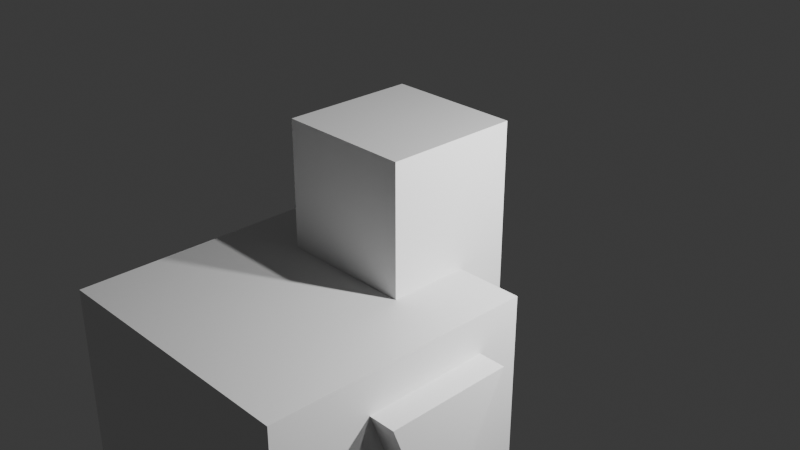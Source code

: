 # Source: karlindaxhuman.blend  (saved by Blender 5.0.119; exported with 4.5.12 LTS)
import bpy
from mathutils import Matrix  # noqa: F401  (used for matrix-valued properties, if any)

bpy.ops.wm.read_factory_settings(use_empty=True)
scene = bpy.context.scene
scene.name = 'Scene'

# ---- collections
col_collection = bpy.data.collections.new('Collection'); scene.collection.children.link(col_collection)

# ---- materials (node trees are filled in below, after node groups)
mat_material = bpy.data.materials.new('Material')
mat_material.alpha_threshold = 0.0
mat_material.use_backface_culling_lightprobe_volume = False
mat_material.roughness = 0.5
mat_material.line_color = (0.0, 0.0, 0.0, 1.0)

# ---- material node trees
mat_material.use_nodes = True; mat_material.node_tree.nodes.clear()
_N = mat_material.node_tree.nodes; _L = mat_material.node_tree.links
n0 = _N.new('ShaderNodeOutputMaterial'); n0.name = 'Material Output'; n0.location = (200, 100)
n1 = _N.new('ShaderNodeBsdfPrincipled'); n1.name = 'Principled BSDF'; n1.location = (-200, 100)
_L.new(n1.outputs[0], n0.inputs[0])
n0.is_active_output = True

# ---- world
world_world = bpy.data.worlds.new('World'); scene.world = world_world
world_world.use_nodes = True; world_world.node_tree.nodes.clear()
_N = world_world.node_tree.nodes; _L = world_world.node_tree.links
n0 = _N.new('ShaderNodeOutputWorld'); n0.name = 'World Output'; n0.location = (200, 100)
n1 = _N.new('ShaderNodeBackground'); n1.name = 'Background'; n1.location = (-200, 100)
n1.inputs[0].default_value = (0.05088, 0.05088, 0.05088, 1.0)
_L.new(n1.outputs[0], n0.inputs[0])
n0.is_active_output = True
world_world.color = (0.05088, 0.05088, 0.05088)
world_world.sun_shadow_jitter_overblur = 0.0

# ---- cameras
cam_camera = bpy.data.cameras.new('Camera')
cam_camera.clip_end = 100.0
cam_camera.ortho_scale = 7.314
cam_camera_001 = bpy.data.cameras.new('Camera.001')
cam_camera_001.clip_end = 100.0
cam_camera_001.ortho_scale = 7.314

# ---- lights
light_light = bpy.data.lights.new('Light', 'POINT')
light_light.energy = 1000.0
light_light.shadow_soft_size = 0.1
light_light_001 = bpy.data.lights.new('Light.001', 'POINT')
light_light_001.energy = 1000.0
light_light_001.shadow_soft_size = 0.1

# ---- meshes
me_cube = bpy.data.meshes.new('Cube')
me_cube.from_pydata([(1.48, 1.48, 2.48), (1.48, 1.48, -0.4795), (1.48, -1.48, 2.48), (1.48, -1.48, -0.4795), (-1.48, 1.48, 2.48), (-1.48, 1.48, -0.4795), (-1.48, -1.48, 2.48), (-1.48, -1.48, -0.4795), (1.48, -1.059, 1.983), (1.48, -1.043, 0.5916), (1.48, -0.2852, 0.8758), (1.48, -0.3101, 1.591), (1.48, 0.3953, 0.827), (1.48, 0.3903, 1.556), (1.48, 1.026, 1.884), (1.48, 1.047, 0.5893), (1.78, -1.059, 1.983), (1.78, -1.043, 0.5916), (1.78, -0.2852, 0.8758), (1.78, -0.3101, 1.591), (1.78, 0.3953, 0.827), (1.78, 0.3903, 1.556), (1.78, 1.026, 1.884), (1.78, 1.047, 0.5893)], [], [(0, 4, 6, 2), (3, 2, 6, 7), (7, 6, 4, 5), (5, 1, 3, 7), (1, 10, 9, 8, 2, 3), (5, 4, 0, 1), (2, 8, 11, 13, 14, 15, 1, 0), (11, 8, 16, 19), (1, 15, 12, 13, 11, 10), (12, 15, 23, 20), (19, 16, 17, 18), (9, 10, 18, 17), (10, 11, 19, 18), (8, 9, 17, 16), (20, 23, 22, 21), (14, 13, 21, 22), (15, 14, 22, 23), (13, 12, 20, 21)])
_uv = me_cube.uv_layers.new(name='UVMap')
_uv.uv.foreach_set('vector', [0.625, 0.5, 0.875, 0.5, 0.875, 0.75, 0.625, 0.75, 0.375, 0.75, 0.625, 0.75, 0.625, 1.0, 0.375, 1.0, 0.375, 0.0, 0.625, 0.0, 0.625, 0.25, 0.375, 0.25, 0.125, 0.5, 0.375, 0.5, 0.375, 0.75, 0.125, 0.75, 0.375, 0.5, 0.4895, 0.6491, 0.4655, 0.7131, 0.583, 0.7144, 0.625, 0.75, 0.375, 0.75, 0.375, 0.25, 0.625, 0.25, 0.625, 0.5, 0.375, 0.5, 0.625, 0.75, 0.583, 0.7144, 0.5499, 0.6512, 0.547, 0.592, 0.5747, 0.5383, 0.4653, 0.5366, 0.375, 0.5, 0.625, 0.5, 0.5499, 0.6512, 0.583, 0.7144, 0.583, 0.7144, 0.5499, 0.6512, 0.375, 0.5, 0.4653, 0.5366, 0.4854, 0.5916, 0.547, 0.592, 0.5499, 0.6512, 0.4895, 0.6491, 0.4854, 0.5916, 0.4653, 0.5366, 0.4653, 0.5366, 0.4854, 0.5916, 0.5499, 0.6512, 0.583, 0.7144, 0.4655, 0.7131, 0.4895, 0.6491, 0.4655, 0.7131, 0.4895, 0.6491, 0.4895, 0.6491, 0.4655, 0.7131, 0.4895, 0.6491, 0.5499, 0.6512, 0.5499, 0.6512, 0.4895, 0.6491, 0.583, 0.7144, 0.4655, 0.7131, 0.4655, 0.7131, 0.583, 0.7144, 0.4854, 0.5916, 0.4653, 0.5366, 0.5747, 0.5383, 0.547, 0.592, 0.5747, 0.5383, 0.547, 0.592, 0.547, 0.592, 0.5747, 0.5383, 0.4653, 0.5366, 0.5747, 0.5383, 0.5747, 0.5383, 0.4653, 0.5366, 0.547, 0.592, 0.4854, 0.5916, 0.4854, 0.5916, 0.547, 0.592])
me_cube.materials.append(mat_material)
me_cube.use_mirror_vertex_groups = False
me_cube.update()
me_cube_001 = bpy.data.meshes.new('Cube.001')
me_cube_001.from_pydata([(0.7398, 0.7398, 2.48), (0.7398, 0.7398, -0.4795), (0.7398, -0.7398, 2.48), (0.7398, -0.7398, -0.4795), (-0.7398, 0.7398, 2.48), (-0.7398, 0.7398, -0.4795), (-0.7398, -0.7398, 2.48), (-0.7398, -0.7398, -0.4795)], [], [(0, 4, 6, 2), (3, 2, 6, 7), (7, 6, 4, 5), (5, 1, 3, 7), (1, 0, 2, 3), (5, 4, 0, 1)])
_uv = me_cube_001.uv_layers.new(name='UVMap')
_uv.uv.foreach_set('vector', [0.625, 0.5, 0.875, 0.5, 0.875, 0.75, 0.625, 0.75, 0.375, 0.75, 0.625, 0.75, 0.625, 1.0, 0.375, 1.0, 0.375, 0.0, 0.625, 0.0, 0.625, 0.25, 0.375, 0.25, 0.125, 0.5, 0.375, 0.5, 0.375, 0.75, 0.125, 0.75, 0.375, 0.5, 0.625, 0.5, 0.625, 0.75, 0.375, 0.75, 0.375, 0.25, 0.625, 0.25, 0.625, 0.5, 0.375, 0.5])
me_cube_001.materials.append(mat_material)
me_cube_001.use_mirror_vertex_groups = False
me_cube_001.update()
me_cube_003 = bpy.data.meshes.new('Cube.003')
me_cube_003.from_pydata([(-0.3, -0.3, -0.3), (-0.3, -0.3, 0.3), (-0.3, 0.3, -0.3), (-0.3, 0.3, 0.3), (0.3, -0.3, -0.3), (0.3, -0.3, 0.3), (0.3, 0.3, -0.3), (0.3, 0.3, 0.3), (-0.3, 0.3, 0.3), (-0.3, 0.3, -0.3), (0.3, 0.3, -0.3), (0.3, 0.3, 0.3), (-0.3, 1.8, 0.3), (-0.3, 1.8, -0.3), (0.3, 1.8, -0.3), (0.3, 1.8, 0.3)], [], [(0, 1, 3, 2), (3, 7, 11, 8), (6, 7, 5, 4), (4, 5, 1, 0), (2, 6, 4, 0), (7, 3, 1, 5), (10, 9, 13, 14), (2, 3, 8, 9), (7, 6, 10, 11), (6, 2, 9, 10), (13, 12, 15, 14), (8, 11, 15, 12), (9, 8, 12, 13), (11, 10, 14, 15)])
_uv = me_cube_003.uv_layers.new(name='UVMap')
_uv.uv.foreach_set('vector', [0.375, 0.0, 0.625, 0.0, 0.625, 0.25, 0.375, 0.25, 0.875, 0.5, 0.625, 0.5, 0.625, 0.5, 0.875, 0.5, 0.375, 0.5, 0.625, 0.5, 0.625, 0.75, 0.375, 0.75, 0.375, 0.75, 0.625, 0.75, 0.625, 1.0, 0.375, 1.0, 0.125, 0.5, 0.375, 0.5, 0.375, 0.75, 0.125, 0.75, 0.625, 0.5, 0.875, 0.5, 0.875, 0.75, 0.625, 0.75, 0.375, 0.5, 0.125, 0.5, 0.125, 0.5, 0.375, 0.5, 0.375, 0.25, 0.625, 0.25, 0.625, 0.25, 0.375, 0.25, 0.625, 0.5, 0.375, 0.5, 0.375, 0.5, 0.625, 0.5, 0.375, 0.5, 0.125, 0.5, 0.125, 0.5, 0.375, 0.5, 0.375, 0.25, 0.625, 0.25, 0.625, 0.5, 0.375, 0.5, 0.875, 0.5, 0.625, 0.5, 0.625, 0.5, 0.875, 0.5, 0.375, 0.25, 0.625, 0.25, 0.625, 0.25, 0.375, 0.25, 0.625, 0.5, 0.375, 0.5, 0.375, 0.5, 0.625, 0.5])
me_cube_003.update()
me_cube_002 = bpy.data.meshes.new('Cube.002')
me_cube_002.from_pydata([(-0.3, -0.3, -0.3), (-0.3, -0.3, 0.3), (-0.3, 0.3, -0.3), (-0.3, 0.3, 0.3), (0.3, -0.3, -0.3), (0.3, -0.3, 0.3), (0.3, 0.3, -0.3), (0.3, 0.3, 0.3), (-0.3, 0.3, 0.3), (-0.3, 0.3, -0.3), (0.3, 0.3, -0.3), (0.3, 0.3, 0.3), (-0.3, 1.8, 0.3), (-0.3, 1.8, -0.3), (0.3, 1.8, -0.3), (0.3, 1.8, 0.3)], [], [(0, 1, 3, 2), (3, 7, 11, 8), (6, 7, 5, 4), (4, 5, 1, 0), (2, 6, 4, 0), (7, 3, 1, 5), (10, 9, 13, 14), (2, 3, 8, 9), (7, 6, 10, 11), (6, 2, 9, 10), (13, 12, 15, 14), (8, 11, 15, 12), (9, 8, 12, 13), (11, 10, 14, 15)])
_uv = me_cube_002.uv_layers.new(name='UVMap')
_uv.uv.foreach_set('vector', [0.375, 0.0, 0.625, 0.0, 0.625, 0.25, 0.375, 0.25, 0.875, 0.5, 0.625, 0.5, 0.625, 0.5, 0.875, 0.5, 0.375, 0.5, 0.625, 0.5, 0.625, 0.75, 0.375, 0.75, 0.375, 0.75, 0.625, 0.75, 0.625, 1.0, 0.375, 1.0, 0.125, 0.5, 0.375, 0.5, 0.375, 0.75, 0.125, 0.75, 0.625, 0.5, 0.875, 0.5, 0.875, 0.75, 0.625, 0.75, 0.375, 0.5, 0.125, 0.5, 0.125, 0.5, 0.375, 0.5, 0.375, 0.25, 0.625, 0.25, 0.625, 0.25, 0.375, 0.25, 0.625, 0.5, 0.375, 0.5, 0.375, 0.5, 0.625, 0.5, 0.375, 0.5, 0.125, 0.5, 0.125, 0.5, 0.375, 0.5, 0.375, 0.25, 0.625, 0.25, 0.625, 0.5, 0.375, 0.5, 0.875, 0.5, 0.625, 0.5, 0.625, 0.5, 0.875, 0.5, 0.375, 0.25, 0.625, 0.25, 0.625, 0.25, 0.375, 0.25, 0.625, 0.5, 0.375, 0.5, 0.375, 0.5, 0.625, 0.5])
me_cube_002.update()
arm_armature = bpy.data.armatures.new('Armature')  # bones are not reproduced

# ---- objects
ob_cube = bpy.data.objects.new('Cube', me_cube)
ob_light = bpy.data.objects.new('Light', light_light)
ob_camera = bpy.data.objects.new('Camera', cam_camera)
ob_cube_001 = bpy.data.objects.new('Cube.001', me_cube_001)
ob_light_001 = bpy.data.objects.new('Light.001', light_light_001)
ob_camera_001 = bpy.data.objects.new('Camera.001', cam_camera_001)
ob_cube_003 = bpy.data.objects.new('Cube.003', me_cube_003)
ob_armature = bpy.data.objects.new('Armature', arm_armature)
ob_cube_002 = bpy.data.objects.new('Cube.002', me_cube_002)

# ---- transforms, parenting, visibility, modifiers, constraints
ob_cube.parent = ob_armature
ob_cube.matrix_parent_inverse = Matrix(((1.0, -0.0, -0.0, 0.056), (-0.0, 0.0, 1.0, -3.908), (0.0, -1.0, 0.0, 0.07304), (0.0, 0.0, -0.0, 1.0)))
ob_cube.location = (0.0, 0.0, 1.5)
ob_cube.lock_rotations_4d = False
ob_cube.empty_display_type = 'ARROWS'
ob_cube.lineart.crease_threshold = 0.0
_vg = ob_cube.vertex_groups.new(name='Bone')
_vg = ob_cube.vertex_groups.new(name='Bone.001')
for _i, _w in zip([0, 1, 2, 3, 4, 5, 6, 7, 8, 9, 10, 11, 12, 13, 14, 15, 16, 17, 18, 19, 20, 21, 22, 23], [0.5362, 0.1892, 0.5411, 0.1725, 0.5153, 0.7157, 0.4743, 0.1251, 0.6072, 0.4738, 0.6569, 0.6448, 0.5818, 0.6431, 0.6079, 0.4653, 0.6074, 0.5078, 0.6227, 0.63, 0.5649, 0.6164, 0.6044, 0.4776]): _vg.add([_i], _w, 'REPLACE')
_vg = ob_cube.vertex_groups.new(name='Bone.002')
for _i, _w in zip([0, 1, 3, 5, 8, 9, 10, 11, 12, 13, 14, 15, 16, 17, 18, 19, 20, 21, 22, 23], [0.01445, 0.7181, 0.05311, 0.09707, 0.009542, 0.05124, 0.08774, 0.06306, 0.197, 0.09383, 0.08826, 0.347, 0.02241, 0.05501, 0.07544, 0.06054, 0.2034, 0.1209, 0.1037, 0.2932]): _vg.add([_i], _w, 'REPLACE')
_vg = ob_cube.vertex_groups.new(name='Bone.003')
for _i, _w in zip([1, 2, 3, 5, 6, 7, 8, 9, 10, 11, 12, 13, 14, 15, 16, 17, 18, 19, 20, 21, 22, 23], [0.05302, 0.03593, 0.7348, 0.1146, 0.06984, 0.8089, 0.09077, 0.3515, 0.1485, 0.089, 0.09147, 0.06148, 0.01555, 0.05074, 0.1032, 0.3058, 0.1705, 0.1141, 0.07598, 0.05961, 0.02859, 0.05401]): _vg.add([_i], _w, 'REPLACE')
_vg = ob_cube.vertex_groups.new(name='Bone.004')
_vg = ob_cube.vertex_groups.new(name='Bone.007')
for _i, _w in zip([0, 1, 2, 3, 4, 5, 6, 7, 8, 9, 10, 11, 12, 13, 14, 15, 16, 17, 18, 19, 20, 21, 22, 23], [0.4187, 0.02925, 0.4029, 0.02925, 0.4625, 0.07257, 0.453, 0.0519, 0.2723, 0.1234, 0.1068, 0.2031, 0.1297, 0.2016, 0.271, 0.137, 0.2532, 0.1313, 0.1314, 0.1954, 0.1557, 0.203, 0.2526, 0.1752]): _vg.add([_i], _w, 'REPLACE')
_vg = ob_cube.vertex_groups.new(name='Bone.005')
_m = ob_cube.modifiers.new('Armature', 'ARMATURE')
ob_light.location = (4.076, 1.005, 5.904)
ob_light.rotation_euler = (0.6503, 0.05522, 1.866)
ob_light.lock_rotations_4d = False
ob_light.empty_display_type = 'ARROWS'
ob_light.color = (0.0, 0.0, 0.0, 0.0)
ob_light.lineart.crease_threshold = 0.0
ob_camera.location = (7.359, -6.926, 4.958)
ob_camera.rotation_euler = (1.109, 0.0, 0.8149)
ob_camera.lock_rotations_4d = False
ob_camera.empty_display_type = 'ARROWS'
ob_camera.color = (0.0, 0.0, 0.0, 0.0)
ob_camera.display_type = 'WIRE'
ob_camera.lineart.crease_threshold = 0.0
ob_cube_001.location = (0.0, 0.0, -1.409)
ob_cube_001.lock_rotations_4d = False
ob_cube_001.empty_display_type = 'ARROWS'
ob_cube_001.lineart.crease_threshold = 0.0
_vg = ob_cube_001.vertex_groups.new(name='Bone')
for _i, _w in zip([0, 1, 2, 3, 4, 5, 6, 7], [0.7921, 0.9774, 0.2232, 0.9535, 0.1915, 0.9579, 0.7921, 0.9773]): _vg.add([_i], _w, 'REPLACE')
_vg = ob_cube_001.vertex_groups.new(name='Bone.001')
_vg = ob_cube_001.vertex_groups.new(name='Bone.002')
for _i, _w in zip([0, 2, 4, 5, 6], [0.1066, 0.0004327, 0.788, 0.02628, 0.1067]): _vg.add([_i], _w, 'REPLACE')
_vg = ob_cube_001.vertex_groups.new(name='Bone.003')
for _i, _w in zip([0, 2, 3, 6], [0.1013, 0.7516, 0.03362, 0.1013]): _vg.add([_i], _w, 'REPLACE')
_vg = ob_cube_001.vertex_groups.new(name='Bone.004')
_vg = ob_cube_001.vertex_groups.new(name='Bone.007')
_vg = ob_cube_001.vertex_groups.new(name='Bone.005')
_m = ob_cube_001.modifiers.new('Armature', 'ARMATURE')
ob_light_001.location = (4.076, 1.005, 1.704)
ob_light_001.rotation_euler = (0.6503, 0.05522, 1.866)
ob_light_001.lock_rotations_4d = False
ob_light_001.empty_display_type = 'ARROWS'
ob_light_001.color = (0.0, 0.0, 0.0, 0.0)
ob_light_001.lineart.crease_threshold = 0.0
ob_camera_001.location = (7.359, -6.926, 0.7581)
ob_camera_001.rotation_euler = (1.109, 0.0, 0.8149)
ob_camera_001.lock_rotations_4d = False
ob_camera_001.empty_display_type = 'ARROWS'
ob_camera_001.color = (0.0, 0.0, 0.0, 0.0)
ob_camera_001.display_type = 'WIRE'
ob_camera_001.lineart.crease_threshold = 0.0
ob_cube_003.parent = ob_armature
ob_cube_003.matrix_parent_inverse = Matrix(((1.0, -0.0, -1.105e-06, -0.02516), (0.0, -1.0, -0.0, -2.763), (-1.105e-06, 0.0, -1.0, 0.573), (0.0, 0.0, 0.0, 1.0)))
ob_cube_003.location = (0.0, -2.648, 0.5898)
_vg = ob_cube_003.vertex_groups.new(name='Bone')
_vg = ob_cube_003.vertex_groups.new(name='Bone.001')
_vg = ob_cube_003.vertex_groups.new(name='Bone.002')
_vg = ob_cube_003.vertex_groups.new(name='Bone.003')
for _i, _w in zip([0, 1, 2, 3, 4, 5, 6, 7, 8, 9, 10, 11, 12, 13, 14, 15], [0.8951, 0.8817, 0.9678, 0.9625, 0.1227, 0.2393, 0.831, 0.8364, 1.0, 1.0, 1.0, 1.0, 1.0, 1.0, 1.0, 1.0]): _vg.add([_i], _w, 'REPLACE')
_vg = ob_cube_003.vertex_groups.new(name='Bone.004')
for _i, _w in zip([0, 1, 2, 3, 4, 5, 6, 7], [0.1049, 0.1183, 0.01448, 0.02493, 0.8773, 0.7607, 0.169, 0.1636]): _vg.add([_i], _w, 'REPLACE')
_vg = ob_cube_003.vertex_groups.new(name='Bone.007')
_vg = ob_cube_003.vertex_groups.new(name='Bone.005')
_m = ob_cube_003.modifiers.new('Armature', 'ARMATURE')
ob_armature.location = (-0.056, 0.07304, -1.893)
ob_armature.show_in_front = True
ob_cube_002.parent = ob_armature
ob_cube_002.matrix_parent_inverse = Matrix(((-1.355e-06, 0.0, 1.0, -0.573), (0.0, 1.0, 0.0, -2.753), (-1.0, -0.0, -1.355e-06, 0.02516), (-0.0, -0.0, -0.0, 1.0)))
ob_cube_002.location = (0.0, 1.15, 0.5898)
_vg = ob_cube_002.vertex_groups.new(name='Bone')
_vg = ob_cube_002.vertex_groups.new(name='Bone.001')
_vg = ob_cube_002.vertex_groups.new(name='Bone.002')
_vg = ob_cube_002.vertex_groups.new(name='Bone.003')
for _i, _w in zip([0, 1, 2, 3, 4, 5, 6, 7, 8, 9, 10, 11, 12, 13, 14, 15], [0.8951, 0.8817, 0.9678, 0.9625, 0.1227, 0.2393, 0.831, 0.8364, 1.0, 1.0, 1.0, 1.0, 1.0, 1.0, 1.0, 1.0]): _vg.add([_i], _w, 'REPLACE')
_vg = ob_cube_002.vertex_groups.new(name='Bone.004')
for _i, _w in zip([0, 1, 2, 3, 4, 5, 6, 7], [0.1049, 0.1183, 0.01448, 0.02493, 0.8773, 0.7607, 0.169, 0.1636]): _vg.add([_i], _w, 'REPLACE')
_vg = ob_cube_002.vertex_groups.new(name='Bone.007')
_vg = ob_cube_002.vertex_groups.new(name='Bone.005')
_m = ob_cube_002.modifiers.new('Armature', 'ARMATURE')

# ---- collection membership
col_collection.objects.link(ob_cube)
col_collection.objects.link(ob_light)
col_collection.objects.link(ob_camera)
col_collection.objects.link(ob_cube_001)
col_collection.objects.link(ob_light_001)
col_collection.objects.link(ob_camera_001)
col_collection.objects.link(ob_cube_003)
col_collection.objects.link(ob_armature)
col_collection.objects.link(ob_cube_002)

# ---- scene / render settings (as saved in the file)
scene.camera = ob_camera
scene.frame_start = 1; scene.frame_end = 250; scene.frame_set(1)
scene.render.engine = 'BLENDER_EEVEE_NEXT'
scene.render.bake_bias = 0.0
scene.render.bake_samples = 0
scene.cycles.sampling_pattern = 'TABULATED_SOBOL'
scene.eevee.use_volume_custom_range = False
bpy.context.view_layer.update()
